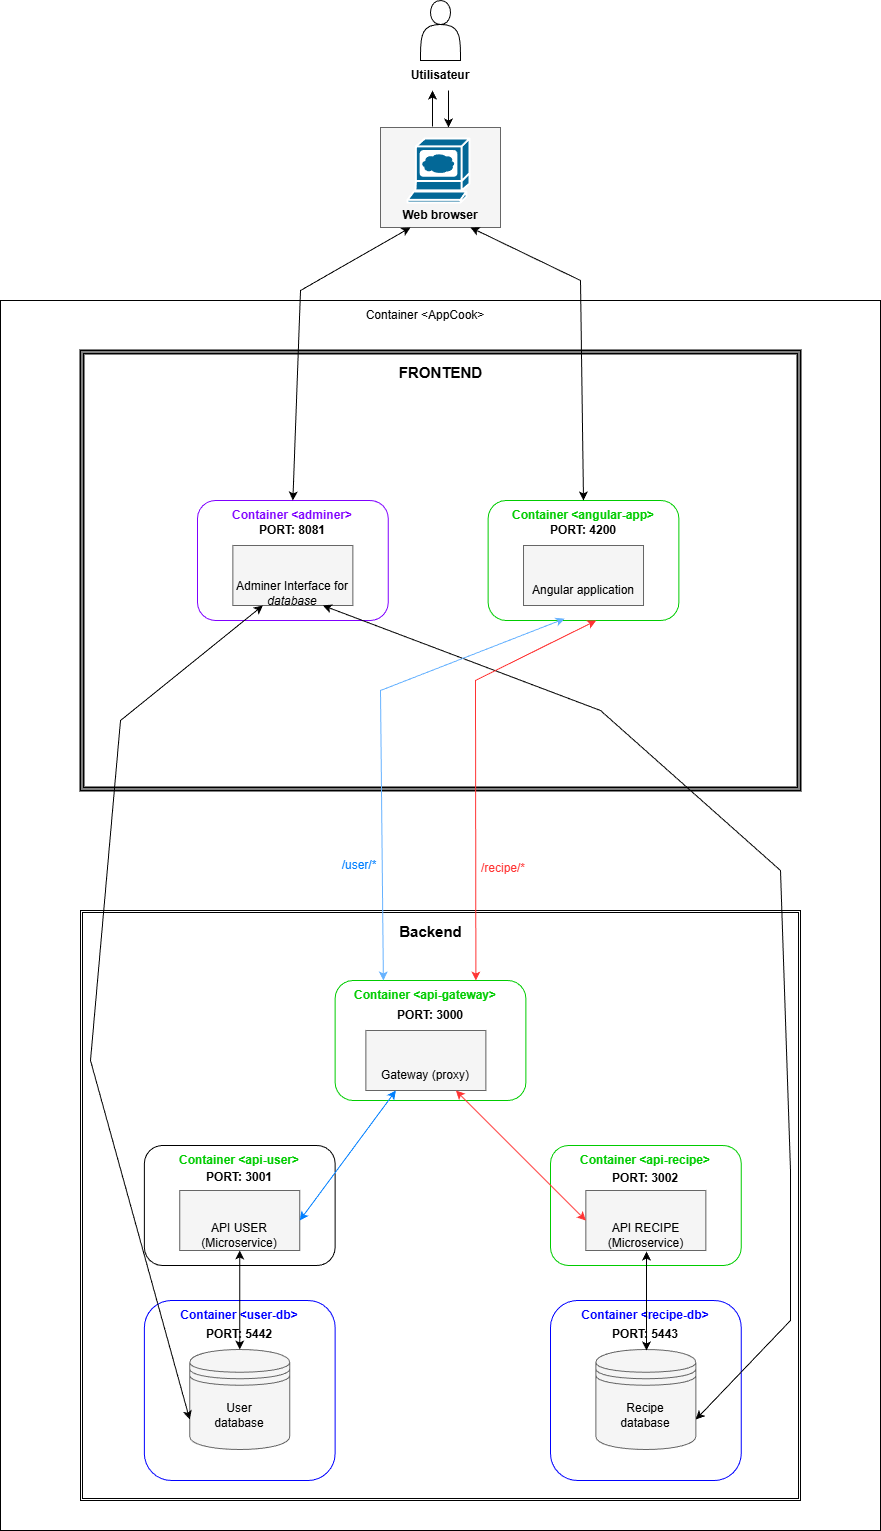

The diagram above was exported from draw.io. Its source (the exported page's mxGraphModel, read from the mxfile embedded in the PNG):
<mxGraphModel dx="1737" dy="2047" grid="1" gridSize="10" guides="1" tooltips="1" connect="1" arrows="1" fold="1" page="1" pageScale="1" pageWidth="827" pageHeight="1169" math="0" shadow="0">
  <root>
    <mxCell id="0" />
    <mxCell id="1" parent="0" />
    <mxCell id="LqFEBH1LLkCDjDtYkO6N-26" parent="1" style="rounded=0;whiteSpace=wrap;html=1;fillColor=#f5f5f5;strokeColor=#666666;fontColor=#333333;" value="" vertex="1">
      <mxGeometry height="60" width="120" x="299.25" y="443" as="geometry" />
    </mxCell>
    <mxCell id="fnoRiJsHNej314kQTGuL-8" parent="1" style="rounded=0;whiteSpace=wrap;html=1;" value="" vertex="1">
      <mxGeometry height="1230" width="880" x="120" y="-450" as="geometry" />
    </mxCell>
    <mxCell id="1GSUKRLjMWfUBPY8kdqG-2" parent="1" style="shape=ext;double=1;rounded=0;whiteSpace=wrap;html=1;movable=1;resizable=1;rotatable=1;deletable=1;editable=1;locked=0;connectable=1;" value="" vertex="1">
      <mxGeometry height="590" width="720" x="200" y="160" as="geometry" />
    </mxCell>
    <mxCell id="1GSUKRLjMWfUBPY8kdqG-3" parent="1" style="text;strokeColor=none;fillColor=none;html=1;fontSize=24;fontStyle=1;verticalAlign=middle;align=center;" value="&lt;font style=&quot;font-size: 15px;&quot;&gt;Backend&lt;/font&gt;" vertex="1">
      <mxGeometry height="20" width="100" x="500" y="169" as="geometry" />
    </mxCell>
    <mxCell id="1GSUKRLjMWfUBPY8kdqG-6" parent="1" style="rounded=1;whiteSpace=wrap;html=1;movable=1;resizable=1;rotatable=1;deletable=1;editable=1;locked=0;connectable=1;fontColor=default;strokeColor=#00CC00;" value="" vertex="1">
      <mxGeometry height="120" width="190.75" x="454.63" y="230" as="geometry" />
    </mxCell>
    <mxCell id="1GSUKRLjMWfUBPY8kdqG-7" parent="1" style="text;html=1;whiteSpace=wrap;strokeColor=none;fillColor=none;align=center;verticalAlign=middle;rounded=0;movable=1;resizable=1;rotatable=1;deletable=1;editable=1;locked=0;connectable=1;fontColor=#00CC00;fontStyle=1" value="Container &amp;lt;api-gateway&amp;gt;" vertex="1">
      <mxGeometry height="30" width="170" x="460.38" y="230" as="geometry" />
    </mxCell>
    <mxCell id="1GSUKRLjMWfUBPY8kdqG-9" parent="1" style="text;html=1;whiteSpace=wrap;strokeColor=none;fillColor=none;align=center;verticalAlign=middle;rounded=0;movable=0;resizable=0;rotatable=0;deletable=0;editable=0;locked=1;connectable=0;" value="&lt;b&gt;PORT: 3000&lt;/b&gt;" vertex="1">
      <mxGeometry height="30" width="86" x="507" y="250" as="geometry" />
    </mxCell>
    <mxCell id="1GSUKRLjMWfUBPY8kdqG-10" parent="1" style="rounded=1;whiteSpace=wrap;html=1;movable=1;resizable=1;rotatable=1;deletable=1;editable=1;locked=0;connectable=1;strokeColor=#00CC00;" value="" vertex="1">
      <mxGeometry height="120" width="190.75" x="670" y="395" as="geometry" />
    </mxCell>
    <mxCell id="1GSUKRLjMWfUBPY8kdqG-11" parent="1" style="text;html=1;whiteSpace=wrap;strokeColor=none;fillColor=none;align=center;verticalAlign=middle;rounded=0;movable=1;resizable=1;rotatable=1;deletable=1;editable=1;locked=0;connectable=1;fontColor=#00CC00;fontStyle=1" value="Container &amp;lt;api-recipe&amp;gt;" vertex="1">
      <mxGeometry height="30" width="170" x="680.37" y="395" as="geometry" />
    </mxCell>
    <mxCell id="1GSUKRLjMWfUBPY8kdqG-12" parent="1" style="text;html=1;whiteSpace=wrap;strokeColor=none;fillColor=none;align=center;verticalAlign=middle;rounded=0;movable=1;resizable=1;rotatable=1;deletable=1;editable=1;locked=0;connectable=1;" value="&lt;b&gt;PORT: 3002&lt;/b&gt;" vertex="1">
      <mxGeometry height="30" width="86" x="722.37" y="413" as="geometry" />
    </mxCell>
    <mxCell id="9jIsPK5dXwwsJKviaxuw-1" parent="1" style="rounded=1;whiteSpace=wrap;html=1;movable=0;resizable=0;rotatable=0;deletable=0;editable=0;locked=1;connectable=0;" value="" vertex="1">
      <mxGeometry height="120" width="190.75" x="263.88" y="395" as="geometry" />
    </mxCell>
    <mxCell id="9jIsPK5dXwwsJKviaxuw-3" parent="1" style="text;html=1;whiteSpace=wrap;align=center;verticalAlign=middle;rounded=0;movable=1;resizable=1;rotatable=1;deletable=1;editable=1;locked=0;connectable=1;fontColor=#00CC00;fontStyle=1" value="Container &amp;lt;api-user&amp;gt;" vertex="1">
      <mxGeometry height="30" width="170" x="274.25" y="395" as="geometry" />
    </mxCell>
    <mxCell id="9jIsPK5dXwwsJKviaxuw-4" parent="1" style="text;html=1;whiteSpace=wrap;strokeColor=none;fillColor=none;align=center;verticalAlign=middle;rounded=0;movable=1;resizable=1;rotatable=1;deletable=1;editable=1;locked=0;connectable=1;" value="&lt;b&gt;PORT: 3001&lt;/b&gt;" vertex="1">
      <mxGeometry height="30" width="86" x="316.25" y="412" as="geometry" />
    </mxCell>
    <mxCell id="fnoRiJsHNej314kQTGuL-3" parent="1" style="shape=actor;whiteSpace=wrap;html=1;" value="" vertex="1">
      <mxGeometry height="60" width="40" x="540" y="-750" as="geometry" />
    </mxCell>
    <mxCell id="fnoRiJsHNej314kQTGuL-6" parent="1" style="shape=ext;double=1;rounded=0;whiteSpace=wrap;html=1;movable=1;resizable=1;rotatable=1;deletable=1;editable=1;locked=0;connectable=1;strokeWidth=2;" value="" vertex="1">
      <mxGeometry height="440" width="720" x="200" y="-400" as="geometry" />
    </mxCell>
    <mxCell id="fnoRiJsHNej314kQTGuL-7" parent="1" style="text;strokeColor=none;fillColor=none;html=1;fontSize=24;fontStyle=1;verticalAlign=middle;align=center;" value="&lt;font style=&quot;font-size: 15px;&quot;&gt;FRONTEND&lt;/font&gt;" vertex="1">
      <mxGeometry height="20" width="100" x="510" y="-390" as="geometry" />
    </mxCell>
    <mxCell id="fnoRiJsHNej314kQTGuL-9" parent="1" style="text;html=1;whiteSpace=wrap;strokeColor=none;fillColor=none;align=center;verticalAlign=middle;rounded=0;" value="Container &amp;lt;AppCook&amp;gt;" vertex="1">
      <mxGeometry height="30" width="190" x="450.38" y="-450" as="geometry" />
    </mxCell>
    <mxCell id="fnoRiJsHNej314kQTGuL-10" parent="1" style="rounded=1;whiteSpace=wrap;html=1;movable=1;resizable=1;rotatable=1;deletable=1;editable=1;locked=0;connectable=1;strokeColor=#00CC00;" value="" vertex="1">
      <mxGeometry height="120" width="190.75" x="607.63" y="-250" as="geometry" />
    </mxCell>
    <mxCell id="fnoRiJsHNej314kQTGuL-11" parent="1" style="text;html=1;whiteSpace=wrap;strokeColor=none;fillColor=none;align=center;verticalAlign=middle;rounded=0;movable=1;resizable=1;rotatable=1;deletable=1;editable=1;locked=0;connectable=1;fontStyle=1;fontColor=#00CC00;" value="Container &amp;lt;angular-app&amp;gt;" vertex="1">
      <mxGeometry height="30" width="170" x="618" y="-250" as="geometry" />
    </mxCell>
    <mxCell id="fnoRiJsHNej314kQTGuL-12" parent="1" style="text;html=1;whiteSpace=wrap;strokeColor=none;fillColor=none;align=center;verticalAlign=middle;rounded=0;movable=1;resizable=1;rotatable=1;deletable=1;editable=1;locked=0;connectable=1;" value="&lt;b&gt;PORT: 4200&lt;/b&gt;" vertex="1">
      <mxGeometry height="30" width="86" x="660" y="-235" as="geometry" />
    </mxCell>
    <mxCell id="LqFEBH1LLkCDjDtYkO6N-1" parent="1" style="rounded=1;whiteSpace=wrap;html=1;movable=1;resizable=1;rotatable=1;deletable=1;editable=1;locked=0;connectable=1;strokeColor=#0000FF;" value="" vertex="1">
      <mxGeometry height="180" width="190.75" x="263.88" y="550" as="geometry" />
    </mxCell>
    <mxCell id="LqFEBH1LLkCDjDtYkO6N-2" parent="1" style="rounded=1;whiteSpace=wrap;html=1;movable=1;resizable=1;rotatable=1;deletable=1;editable=1;locked=0;connectable=1;strokeColor=#0000FF;" value="" vertex="1">
      <mxGeometry height="180" width="190.75" x="669.99" y="550" as="geometry" />
    </mxCell>
    <mxCell id="LqFEBH1LLkCDjDtYkO6N-3" parent="1" style="text;html=1;whiteSpace=wrap;align=center;verticalAlign=middle;rounded=0;movable=1;resizable=1;rotatable=1;deletable=1;editable=1;locked=0;connectable=1;fontColor=#0000FF;fontStyle=1" value="Container &amp;lt;user-db&amp;gt;" vertex="1">
      <mxGeometry height="30" width="170" x="274.25" y="550" as="geometry" />
    </mxCell>
    <mxCell id="LqFEBH1LLkCDjDtYkO6N-4" parent="1" style="text;html=1;whiteSpace=wrap;align=center;verticalAlign=middle;rounded=0;movable=1;resizable=1;rotatable=1;deletable=1;editable=1;locked=0;connectable=1;fontColor=#0000FF;fontStyle=1" value="Container &amp;lt;recipe-db&amp;gt;" vertex="1">
      <mxGeometry height="30" width="170" x="680.36" y="550" as="geometry" />
    </mxCell>
    <mxCell id="LqFEBH1LLkCDjDtYkO6N-5" parent="1" style="text;html=1;whiteSpace=wrap;strokeColor=none;fillColor=none;align=center;verticalAlign=middle;rounded=0;movable=1;resizable=1;rotatable=1;deletable=1;editable=1;locked=0;connectable=1;" value="&lt;b&gt;PORT: 5442&lt;/b&gt;" vertex="1">
      <mxGeometry height="30" width="86" x="316.26" y="569" as="geometry" />
    </mxCell>
    <mxCell id="LqFEBH1LLkCDjDtYkO6N-6" parent="1" style="text;html=1;whiteSpace=wrap;strokeColor=none;fillColor=none;align=center;verticalAlign=middle;rounded=0;movable=1;resizable=1;rotatable=1;deletable=1;editable=1;locked=0;connectable=1;" value="&lt;b&gt;PORT: 5443&lt;/b&gt;" vertex="1">
      <mxGeometry height="30" width="86" x="722.38" y="569" as="geometry" />
    </mxCell>
    <mxCell id="LqFEBH1LLkCDjDtYkO6N-7" parent="1" style="shape=datastore;whiteSpace=wrap;html=1;fillColor=#f5f5f5;fontColor=#333333;strokeColor=#666666;" value="" vertex="1">
      <mxGeometry height="100" width="100" x="309.25" y="599" as="geometry" />
    </mxCell>
    <mxCell id="LqFEBH1LLkCDjDtYkO6N-21" parent="1" style="text;html=1;whiteSpace=wrap;strokeColor=none;fillColor=none;align=center;verticalAlign=middle;rounded=0;" value="User database" vertex="1">
      <mxGeometry height="30" width="60" x="329.25" y="650" as="geometry" />
    </mxCell>
    <mxCell id="LqFEBH1LLkCDjDtYkO6N-22" parent="1" style="shape=datastore;whiteSpace=wrap;html=1;fillColor=#f5f5f5;fontColor=#333333;strokeColor=#666666;" value="" vertex="1">
      <mxGeometry height="100" width="100" x="715.36" y="599" as="geometry" />
    </mxCell>
    <mxCell id="LqFEBH1LLkCDjDtYkO6N-23" parent="1" style="text;html=1;whiteSpace=wrap;strokeColor=none;fillColor=none;align=center;verticalAlign=middle;rounded=0;" value="Recipe database" vertex="1">
      <mxGeometry height="30" width="60" x="735.36" y="650" as="geometry" />
    </mxCell>
    <mxCell id="LqFEBH1LLkCDjDtYkO6N-27" parent="1" style="rounded=0;whiteSpace=wrap;html=1;fillColor=#f5f5f5;fontColor=#333333;strokeColor=#666666;" value="" vertex="1">
      <mxGeometry height="60" width="120" x="299.26" y="440" as="geometry" />
    </mxCell>
    <mxCell id="fnoRiJsHNej314kQTGuL-4" parent="1" style="text;html=1;whiteSpace=wrap;strokeColor=none;fillColor=none;align=center;verticalAlign=middle;rounded=0;movable=1;resizable=1;rotatable=1;deletable=1;editable=1;locked=0;connectable=1;" value="API USER (Microservice)" vertex="1">
      <mxGeometry height="30" width="60" x="329.25" y="470" as="geometry" />
    </mxCell>
    <mxCell id="LqFEBH1LLkCDjDtYkO6N-28" parent="1" style="rounded=0;whiteSpace=wrap;html=1;fillColor=#f5f5f5;fontColor=#333333;strokeColor=#666666;" value="" vertex="1">
      <mxGeometry height="60" width="120" x="705.36" y="440" as="geometry" />
    </mxCell>
    <mxCell id="fnoRiJsHNej314kQTGuL-5" parent="1" style="text;html=1;whiteSpace=wrap;strokeColor=none;fillColor=none;align=center;verticalAlign=middle;rounded=0;movable=1;resizable=1;rotatable=1;deletable=1;editable=1;locked=0;connectable=1;" value="API RECIPE (Microservice)" vertex="1">
      <mxGeometry height="30" width="65.38" x="732.69" y="470" as="geometry" />
    </mxCell>
    <mxCell id="LqFEBH1LLkCDjDtYkO6N-29" parent="1" style="rounded=0;whiteSpace=wrap;html=1;fillColor=#f5f5f5;fontColor=#333333;strokeColor=#666666;" value="" vertex="1">
      <mxGeometry height="60" width="120" x="643.01" y="-205" as="geometry" />
    </mxCell>
    <mxCell id="LqFEBH1LLkCDjDtYkO6N-30" parent="1" style="text;html=1;whiteSpace=wrap;strokeColor=none;fillColor=none;align=center;verticalAlign=middle;rounded=0;movable=1;resizable=1;rotatable=1;deletable=1;editable=1;locked=0;connectable=1;" value="Angular application" vertex="1">
      <mxGeometry height="30" width="120" x="643" y="-175" as="geometry" />
    </mxCell>
    <mxCell id="LqFEBH1LLkCDjDtYkO6N-32" parent="1" style="rounded=0;whiteSpace=wrap;html=1;fillColor=#f5f5f5;fontColor=#333333;strokeColor=#666666;" value="" vertex="1">
      <mxGeometry height="60" width="120" x="485.39" y="280" as="geometry" />
    </mxCell>
    <mxCell id="LqFEBH1LLkCDjDtYkO6N-33" parent="1" style="text;html=1;whiteSpace=wrap;strokeColor=none;fillColor=none;align=center;verticalAlign=middle;rounded=0;movable=1;resizable=1;rotatable=1;deletable=1;editable=1;locked=0;connectable=1;" value="Gateway (proxy)" vertex="1">
      <mxGeometry height="30" width="120" x="485.38" y="310" as="geometry" />
    </mxCell>
    <mxCell id="LqFEBH1LLkCDjDtYkO6N-34" parent="1" style="rounded=1;whiteSpace=wrap;html=1;movable=1;resizable=1;rotatable=1;deletable=1;editable=1;locked=0;connectable=1;strokeColor=#7F00FF;" value="" vertex="1">
      <mxGeometry height="120" width="190.75" x="317" y="-250" as="geometry" />
    </mxCell>
    <mxCell id="LqFEBH1LLkCDjDtYkO6N-35" parent="1" style="text;html=1;whiteSpace=wrap;strokeColor=none;fillColor=none;align=center;verticalAlign=middle;rounded=0;movable=1;resizable=1;rotatable=1;deletable=1;editable=1;locked=0;connectable=1;fontColor=#7F00FF;fontStyle=1" value="Container &amp;lt;adminer&amp;gt;" vertex="1">
      <mxGeometry height="30" width="170" x="327.37" y="-250" as="geometry" />
    </mxCell>
    <mxCell id="LqFEBH1LLkCDjDtYkO6N-36" parent="1" style="text;html=1;whiteSpace=wrap;strokeColor=none;fillColor=none;align=center;verticalAlign=middle;rounded=0;movable=1;resizable=1;rotatable=1;deletable=1;editable=1;locked=0;connectable=1;" value="&lt;b&gt;PORT: 8081&lt;/b&gt;" vertex="1">
      <mxGeometry height="30" width="86" x="369.37" y="-235" as="geometry" />
    </mxCell>
    <mxCell id="LqFEBH1LLkCDjDtYkO6N-37" parent="1" style="rounded=0;whiteSpace=wrap;html=1;fillColor=#f5f5f5;fontColor=#333333;strokeColor=#666666;" value="" vertex="1">
      <mxGeometry height="60" width="120" x="352.38" y="-205" as="geometry" />
    </mxCell>
    <mxCell id="LqFEBH1LLkCDjDtYkO6N-42" parent="1" style="text;html=1;whiteSpace=wrap;strokeColor=none;fillColor=none;align=center;verticalAlign=middle;rounded=0;movable=1;resizable=1;rotatable=1;deletable=1;editable=1;locked=0;connectable=1;" value="Adminer Interface for &lt;i&gt;database&lt;/i&gt;" vertex="1">
      <mxGeometry height="25" width="120" x="352.38" y="-170" as="geometry" />
    </mxCell>
    <mxCell id="jobxKuTPxr564NoywR91-1" edge="1" parent="1" style="edgeStyle=orthogonalEdgeStyle;rounded=0;orthogonalLoop=1;jettySize=auto;html=1;exitX=0.5;exitY=1;exitDx=0;exitDy=0;entryX=0.5;entryY=0;entryDx=0;entryDy=0;">
      <mxGeometry relative="1" as="geometry">
        <mxPoint x="568" y="-659.9999999999999" as="sourcePoint" />
        <mxPoint x="568" y="-623" as="targetPoint" />
      </mxGeometry>
    </mxCell>
    <mxCell id="LqFEBH1LLkCDjDtYkO6N-44" parent="1" style="text;html=1;whiteSpace=wrap;strokeColor=none;fillColor=none;align=center;verticalAlign=middle;rounded=0;" value="&lt;b&gt;Utilisateur&lt;/b&gt;" vertex="1">
      <mxGeometry height="30" width="60" x="530" y="-690" as="geometry" />
    </mxCell>
    <mxCell id="LqFEBH1LLkCDjDtYkO6N-45" parent="1" style="rounded=0;whiteSpace=wrap;html=1;fillColor=#f5f5f5;fontColor=#333333;strokeColor=#666666;" value="" vertex="1">
      <mxGeometry height="100" width="120" x="500" y="-623" as="geometry" />
    </mxCell>
    <mxCell id="LqFEBH1LLkCDjDtYkO6N-46" parent="1" style="text;html=1;whiteSpace=wrap;strokeColor=none;fillColor=none;align=center;verticalAlign=middle;rounded=0;movable=1;resizable=1;rotatable=1;deletable=1;editable=1;locked=0;connectable=1;" value="&lt;b&gt;Web browser&lt;/b&gt;" vertex="1">
      <mxGeometry height="25" width="120" x="500" y="-548" as="geometry" />
    </mxCell>
    <mxCell id="LqFEBH1LLkCDjDtYkO6N-47" parent="1" style="sketch=0;html=1;pointerEvents=1;dashed=0;fillColor=#036897;strokeColor=#ffffff;strokeWidth=2;verticalLabelPosition=bottom;verticalAlign=top;align=center;outlineConnect=0;shape=mxgraph.cisco.computers_and_peripherals.web_browser;" value="" vertex="1">
      <mxGeometry height="64" width="62" x="527.01" y="-612" as="geometry" />
    </mxCell>
    <mxCell id="jobxKuTPxr564NoywR91-2" edge="1" parent="1" style="edgeStyle=orthogonalEdgeStyle;rounded=0;orthogonalLoop=1;jettySize=auto;html=1;entryX=0.25;entryY=1;entryDx=0;entryDy=0;">
      <mxGeometry relative="1" as="geometry">
        <mxPoint x="552" y="-624" as="sourcePoint" />
        <mxPoint x="552" y="-659.9999999999999" as="targetPoint" />
      </mxGeometry>
    </mxCell>
    <mxCell id="jobxKuTPxr564NoywR91-11" edge="1" parent="1" source="LqFEBH1LLkCDjDtYkO6N-7" style="endArrow=classic;startArrow=classic;html=1;rounded=0;entryX=0.25;entryY=1;entryDx=0;entryDy=0;exitX=0;exitY=0.7;exitDx=0;exitDy=0;" target="LqFEBH1LLkCDjDtYkO6N-42" value="">
      <mxGeometry height="50" relative="1" width="50" as="geometry">
        <Array as="points">
          <mxPoint x="210" y="310" />
          <mxPoint x="240" y="-30" />
        </Array>
        <mxPoint x="312" y="136" as="sourcePoint" />
        <mxPoint x="362" y="86" as="targetPoint" />
      </mxGeometry>
    </mxCell>
    <mxCell id="jobxKuTPxr564NoywR91-12" edge="1" parent="1" source="LqFEBH1LLkCDjDtYkO6N-42" style="endArrow=classic;startArrow=classic;html=1;rounded=0;exitX=0.75;exitY=1;exitDx=0;exitDy=0;entryX=1;entryY=0.7;entryDx=0;entryDy=0;" target="LqFEBH1LLkCDjDtYkO6N-22" value="">
      <mxGeometry height="50" relative="1" width="50" as="geometry">
        <Array as="points">
          <mxPoint x="720" y="-40" />
          <mxPoint x="900" y="120" />
          <mxPoint x="910" y="420" />
          <mxPoint x="910" y="570" />
        </Array>
        <mxPoint x="650" y="-10" as="sourcePoint" />
        <mxPoint x="700" y="-60" as="targetPoint" />
      </mxGeometry>
    </mxCell>
    <mxCell id="jobxKuTPxr564NoywR91-13" edge="1" parent="1" source="LqFEBH1LLkCDjDtYkO6N-7" style="endArrow=classic;startArrow=classic;html=1;rounded=0;entryX=0.5;entryY=1;entryDx=0;entryDy=0;exitX=0.5;exitY=0;exitDx=0;exitDy=0;" target="fnoRiJsHNej314kQTGuL-4" value="">
      <mxGeometry height="50" relative="1" width="50" as="geometry">
        <mxPoint x="339" y="554" as="sourcePoint" />
        <mxPoint x="389" y="504" as="targetPoint" />
      </mxGeometry>
    </mxCell>
    <mxCell id="jobxKuTPxr564NoywR91-14" edge="1" parent="1" style="endArrow=classic;startArrow=classic;html=1;rounded=0;entryX=0.5;entryY=1;entryDx=0;entryDy=0;exitX=0.5;exitY=0;exitDx=0;exitDy=0;" value="">
      <mxGeometry height="50" relative="1" width="50" as="geometry">
        <mxPoint x="766" y="600" as="sourcePoint" />
        <mxPoint x="766" y="501" as="targetPoint" />
      </mxGeometry>
    </mxCell>
    <mxCell id="jobxKuTPxr564NoywR91-15" edge="1" parent="1" source="1GSUKRLjMWfUBPY8kdqG-7" style="endArrow=classic;startArrow=classic;html=1;rounded=0;entryX=0.401;entryY=0.985;entryDx=0;entryDy=0;entryPerimeter=0;exitX=0.25;exitY=0;exitDx=0;exitDy=0;strokeColor=#66B2FF;fontColor=#007FFF;" target="fnoRiJsHNej314kQTGuL-10" value="">
      <mxGeometry height="50" relative="1" width="50" as="geometry">
        <Array as="points">
          <mxPoint x="500" y="-60" />
        </Array>
        <mxPoint x="558" y="5" as="sourcePoint" />
        <mxPoint x="608" y="-45" as="targetPoint" />
      </mxGeometry>
    </mxCell>
    <mxCell id="jobxKuTPxr564NoywR91-16" edge="1" parent="1" style="endArrow=classic;startArrow=classic;html=1;rounded=0;entryX=0.75;entryY=1;entryDx=0;entryDy=0;exitX=1;exitY=0;exitDx=0;exitDy=0;strokeColor=#FF3333;" value="">
      <mxGeometry height="50" relative="1" width="50" as="geometry">
        <Array as="points">
          <mxPoint x="595" y="-70" />
        </Array>
        <mxPoint x="595.3800000000001" y="230" as="sourcePoint" />
        <mxPoint x="715.6925000000001" y="-130" as="targetPoint" />
      </mxGeometry>
    </mxCell>
    <mxCell id="jobxKuTPxr564NoywR91-17" parent="1" style="text;html=1;whiteSpace=wrap;strokeColor=none;fillColor=none;align=center;verticalAlign=middle;rounded=0;fontColor=#007FFF;" value="/user/*" vertex="1">
      <mxGeometry height="30" width="60" x="449" y="100" as="geometry" />
    </mxCell>
    <mxCell id="jobxKuTPxr564NoywR91-18" parent="1" style="text;html=1;whiteSpace=wrap;strokeColor=none;fillColor=none;align=center;verticalAlign=middle;rounded=0;fontColor=#FF3333;" value="/recipe/*" vertex="1">
      <mxGeometry height="30" width="60" x="593" y="103" as="geometry" />
    </mxCell>
    <mxCell id="jobxKuTPxr564NoywR91-19" edge="1" parent="1" source="LqFEBH1LLkCDjDtYkO6N-27" style="endArrow=classic;startArrow=classic;html=1;rounded=0;entryX=0.25;entryY=1;entryDx=0;entryDy=0;exitX=1;exitY=0.5;exitDx=0;exitDy=0;fontColor=default;strokeColor=#007FFF;" target="LqFEBH1LLkCDjDtYkO6N-33" value="">
      <mxGeometry height="50" relative="1" width="50" as="geometry">
        <mxPoint x="450" y="400" as="sourcePoint" />
        <mxPoint x="500" y="350" as="targetPoint" />
      </mxGeometry>
    </mxCell>
    <mxCell id="jobxKuTPxr564NoywR91-20" edge="1" parent="1" source="LqFEBH1LLkCDjDtYkO6N-28" style="endArrow=classic;startArrow=classic;html=1;rounded=0;entryX=0.75;entryY=1;entryDx=0;entryDy=0;exitX=0;exitY=0.5;exitDx=0;exitDy=0;strokeColor=#FF3333;" target="LqFEBH1LLkCDjDtYkO6N-33" value="">
      <mxGeometry height="50" relative="1" width="50" as="geometry">
        <mxPoint x="544" y="400" as="sourcePoint" />
        <mxPoint x="594" y="350" as="targetPoint" />
      </mxGeometry>
    </mxCell>
    <mxCell id="jobxKuTPxr564NoywR91-21" edge="1" parent="1" source="LqFEBH1LLkCDjDtYkO6N-35" style="endArrow=classic;startArrow=classic;html=1;rounded=0;entryX=0.25;entryY=1;entryDx=0;entryDy=0;exitX=0.5;exitY=0;exitDx=0;exitDy=0;" target="LqFEBH1LLkCDjDtYkO6N-46" value="">
      <mxGeometry height="50" relative="1" width="50" as="geometry">
        <Array as="points">
          <mxPoint x="420" y="-460" />
        </Array>
        <mxPoint x="390" y="-370" as="sourcePoint" />
        <mxPoint x="440" y="-420" as="targetPoint" />
      </mxGeometry>
    </mxCell>
    <mxCell id="jobxKuTPxr564NoywR91-22" edge="1" parent="1" source="fnoRiJsHNej314kQTGuL-11" style="endArrow=classic;startArrow=classic;html=1;rounded=0;entryX=0.75;entryY=1;entryDx=0;entryDy=0;exitX=0.5;exitY=0;exitDx=0;exitDy=0;" target="LqFEBH1LLkCDjDtYkO6N-46" value="">
      <mxGeometry height="50" relative="1" width="50" as="geometry">
        <Array as="points">
          <mxPoint x="700" y="-470" />
        </Array>
        <mxPoint x="670" y="-370" as="sourcePoint" />
        <mxPoint x="720" y="-420" as="targetPoint" />
      </mxGeometry>
    </mxCell>
  </root>
</mxGraphModel>